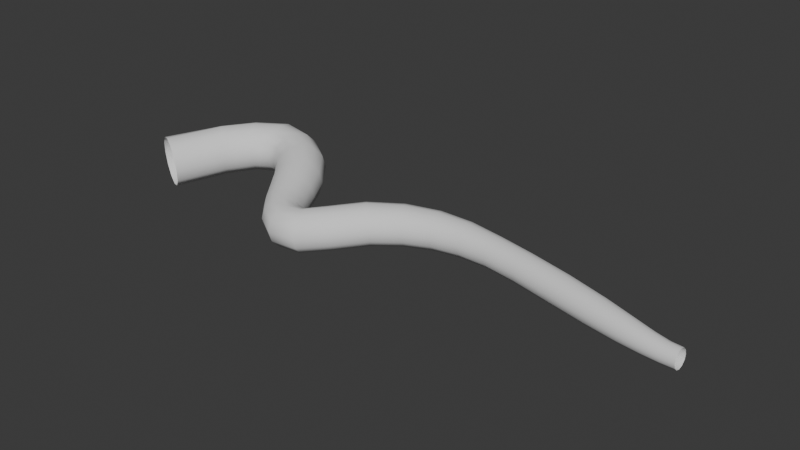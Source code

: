# Source: Vines1.blend  (saved by Blender 4.3.34; exported with 4.5.12 LTS)
import bpy
from mathutils import Matrix  # noqa: F401  (used for matrix-valued properties, if any)

bpy.ops.wm.read_factory_settings(use_empty=True)
scene = bpy.context.scene
scene.name = 'Scene'

# ---- collections
col_collection = bpy.data.collections.new('Collection'); scene.collection.children.link(col_collection)

# ---- world
world_world = bpy.data.worlds.new('World'); scene.world = world_world
world_world.use_nodes = True; world_world.node_tree.nodes.clear()
_N = world_world.node_tree.nodes; _L = world_world.node_tree.links
n0 = _N.new('ShaderNodeOutputWorld'); n0.name = 'World Output'; n0.location = (300, 300)
n1 = _N.new('ShaderNodeBackground'); n1.name = 'Background'; n1.location = (10, 300)
n1.inputs[0].default_value = (0.05088, 0.05088, 0.05088, 1.0)
_L.new(n1.outputs[0], n0.inputs[0])
n0.is_active_output = True
world_world.color = (0.05088, 0.05088, 0.05088)
world_world.sun_shadow_jitter_overblur = 0.0

# ---- meshes
me_b_ziercurve = bpy.data.meshes.new('BézierCurve')
me_b_ziercurve.from_pydata([(-1.198, 0.09286, 0.126), (-1.119, 0.04544, 0.2183), (-1.007, -0.01416, 0.252), (-0.894, -0.06996, 0.2183), (-0.8096, -0.1076, 0.1261), (-0.7764, -0.1167, -6.314e-05), (-0.8024, -0.09356, -0.1261), (-0.8814, -0.04544, -0.2183), (-0.9927, 0.01416, -0.252), (-1.106, 0.06996, -0.2183), (-1.191, 0.107, -0.126), (-1.225, 0.1154, -2.413e-07), (-0.9041, 0.6211, 0.1556), (-0.8485, 0.5644, 0.2456), (-0.7648, 0.4883, 0.2834), (-0.6737, 0.4118, 0.2548), (-0.6006, 0.3579, 0.163), (-0.5725, 0.341, 0.03347), (-0.5956, 0.3694, -0.09592), (-0.665, 0.4321, -0.1867), (-0.7553, 0.5116, -0.2134), (-0.842, 0.5842, -0.1734), (-0.9007, 0.6324, -0.08112), (-0.9209, 0.6457, 0.03773), (-0.6647, 0.907, 0.1732), (-0.6192, 0.8362, 0.2606), (-0.551, 0.7422, 0.294), (-0.4777, 0.6495, 0.2626), (-0.4208, 0.583, 0.1723), (-0.3977, 0.5623, 0.04676), (-0.4175, 0.5925, -0.07786), (-0.4727, 0.6653, -0.1655), (-0.5459, 0.7603, -0.1926), (-0.6157, 0.8515, -0.1545), (-0.6633, 0.9156, -0.06349), (-0.6801, 0.9359, 0.05562), (-0.3237, 1.085, 0.1851), (-0.3091, 0.993, 0.2738), (-0.2905, 0.8691, 0.3038), (-0.2729, 0.7469, 0.2673), (-0.261, 0.6591, 0.1739), (-0.257, 0.6299, 0.04868), (-0.2645, 0.6653, -0.07491), (-0.2794, 0.7573, -0.1636), (-0.298, 0.8812, -0.1936), (-0.3155, 1.003, -0.1571), (-0.3274, 1.091, -0.06366), (-0.3304, 1.121, 0.06158), (0.03079, 1.023, 0.1678), (0.001166, 0.9414, 0.2563), (-0.04403, 0.8298, 0.2901), (-0.09299, 0.7179, 0.2582), (-0.1322, 0.6366, 0.1682), (-0.1506, 0.6092, 0.04442), (-0.143, 0.6434, -0.07888), (-0.1116, 0.7296, -0.1676), (-0.06531, 0.8435, -0.1975), (-0.01697, 0.9534, -0.1617), (0.02042, 1.03, -0.07143), (0.03781, 1.056, 0.04849), (0.3169, 0.8281, 0.1506), (0.2593, 0.7588, 0.2427), (0.1753, 0.6676, 0.2776), (0.0874, 0.5789, 0.246), (0.0192, 0.5165, 0.1563), (-0.01106, 0.497, 0.03266), (0.004729, 0.5257, -0.0919), (0.06234, 0.595, -0.184), (0.1463, 0.6862, -0.2189), (0.2342, 0.7749, -0.1873), (0.3024, 0.8374, -0.0976), (0.3327, 0.8568, 0.02608), (0.5158, 0.5675, 0.1229), (0.4524, 0.5108, 0.213), (0.3598, 0.4365, 0.2488), (0.2623, 0.3643, 0.2203), (0.1865, 0.3138, 0.1344), (0.1532, 0.2989, 0.01418), (0.1716, 0.3237, -0.1076), (0.2366, 0.3814, -0.1978), (0.3302, 0.4562, -0.2322), (0.427, 0.5279, -0.202), (0.5012, 0.5774, -0.116), (0.5335, 0.5918, 0.002713), (0.6393, 0.3311, 0.09545), (0.5815, 0.2797, 0.1791), (0.4952, 0.2126, 0.2131), (0.4034, 0.1479, 0.1871), (0.332, 0.1022, 0.1077), (0.3009, 0.08837, -0.004095), (0.3186, 0.1108, -0.1174), (0.3801, 0.1629, -0.2011), (0.4686, 0.2297, -0.2328), (0.5587, 0.2943, -0.2043), (0.6264, 0.3394, -0.1245), (0.6553, 0.3529, -0.01515), (0.7332, 0.1477, 0.07575), (0.6803, 0.09775, 0.153), (0.6022, 0.03213, 0.1836), (0.5198, -0.03141, 0.1589), (0.4558, -0.07573, 0.08514), (0.4286, -0.09022, -0.01777), (0.4446, -0.06937, -0.1219), (0.5004, -0.02038, -0.1992), (0.5798, 0.04467, -0.2286), (0.661, 0.1084, -0.2027), (0.7222, 0.1537, -0.1288), (0.7476, 0.1687, -0.02705), (0.8364, 0.01302, 0.06573), (0.7902, -0.04218, 0.1401), (0.7244, -0.1169, 0.1686), (0.6569, -0.1913, 0.1434), (0.6057, -0.2454, 0.0715), (0.5846, -0.2646, -0.028), (0.5991, -0.2439, -0.1284), (0.6454, -0.1887, -0.2028), (0.7111, -0.1139, -0.2312), (0.7786, -0.03955, -0.2061), (0.8297, 0.01452, -0.1342), (0.8509, 0.03377, -0.03465), (0.9161, -0.04804, 0.06378), (0.8955, -0.1171, 0.1381), (0.8687, -0.2131, 0.1664), (0.8429, -0.3101, 0.1411), (0.825, -0.3822, 0.06902), (0.8198, -0.4101, -0.03054), (0.8287, -0.3864, -0.1309), (0.8493, -0.3173, -0.2052), (0.8761, -0.2213, -0.2335), (0.9018, -0.1243, -0.2082), (0.9197, -0.05217, -0.1361), (0.9249, -0.02426, -0.03658), (0.9677, -0.04555, 0.06676), (0.9871, -0.1125, 0.1433), (1.02, -0.2053, 0.1749), (1.059, -0.2989, 0.1532), (1.092, -0.3683, 0.084), (1.111, -0.395, -0.0142), (1.111, -0.3717, -0.1151), (1.092, -0.3047, -0.1916), (1.058, -0.2119, -0.2232), (1.02, -0.1183, -0.2015), (0.9866, -0.04888, -0.1323), (0.9675, -0.02225, -0.03411), (1.097, 0.07408, 0.08488), (1.136, 0.01917, 0.1635), (1.199, -0.05554, 0.1983), (1.268, -0.13, 0.18), (1.327, -0.1839, 0.1134), (1.359, -0.2029, 0.0166), (1.353, -0.1827, -0.08467), (1.313, -0.1284, -0.1634), (1.25, -0.05384, -0.1983), (1.18, 0.02064, -0.18), (1.123, 0.07494, -0.1135), (1.092, 0.0945, -0.0165), (1.352, 0.3156, 0.1186), (1.391, 0.2584, 0.1961), (1.455, 0.1806, 0.2291), (1.526, 0.1039, 0.2093), (1.586, 0.04888, 0.1429), (1.618, 0.02894, 0.04846), (1.612, 0.04848, -0.04982), (1.571, 0.103, -0.1267), (1.506, 0.1789, -0.1619), (1.435, 0.2564, -0.1447), (1.377, 0.3143, -0.07896), (1.347, 0.3361, 0.01767), (1.686, 0.4854, 0.1426), (1.715, 0.4226, 0.2156), (1.76, 0.3364, 0.2449), (1.809, 0.2507, 0.2235), (1.85, 0.188, 0.1586), (1.871, 0.1639, 0.06785), (1.868, 0.1838, -0.02548), (1.841, 0.243, -0.09773), (1.797, 0.3268, -0.1299), (1.748, 0.4137, -0.1122), (1.706, 0.4799, -0.04814), (1.682, 0.5066, 0.04544), (2.039, 0.5639, 0.1536), (2.051, 0.5017, 0.2212), (2.072, 0.4151, 0.2477), (2.094, 0.3282, 0.2269), (2.114, 0.2638, 0.1653), (2.124, 0.2384, 0.07957), (2.124, 0.2578, -0.008007), (2.112, 0.3173, -0.07501), (2.092, 0.402, -0.1036), (2.069, 0.4898, -0.08548), (2.049, 0.5569, -0.02449), (2.038, 0.5843, 0.06332), (2.379, 0.5681, 0.154), (2.381, 0.5106, 0.2151), (2.385, 0.4302, 0.2391), (2.391, 0.3489, 0.2201), (2.396, 0.2883, 0.1637), (2.398, 0.264, 0.08518), (2.399, 0.282, 0.005048), (2.398, 0.3379, -0.05572), (2.394, 0.4171, -0.08097), (2.388, 0.4989, -0.06349), (2.383, 0.5612, -0.007413), (2.38, 0.5867, 0.07237), (2.722, 0.5182, 0.1481), (2.717, 0.4674, 0.203), (2.709, 0.3961, 0.2251), (2.701, 0.3236, 0.2085), (2.694, 0.2691, 0.1577), (2.691, 0.2472, 0.08615), (2.693, 0.2636, 0.01311), (2.7, 0.3141, -0.04184), (2.708, 0.3851, -0.064), (2.717, 0.4577, -0.04745), (2.723, 0.5124, 0.00341), (2.725, 0.5346, 0.07498), (3.087, 0.445, 0.1446), (3.075, 0.3965, 0.1981), (3.058, 0.329, 0.2196), (3.038, 0.2605, 0.2035), (3.022, 0.2092, 0.1541), (3.013, 0.1888, 0.08438), (3.017, 0.2046, 0.01314), (3.03, 0.2524, -0.04044), (3.049, 0.3196, -0.06208), (3.069, 0.3883, -0.04602), (3.084, 0.4399, 0.003511), (3.09, 0.4607, 0.07327), (3.509, 0.344, 0.1395), (3.492, 0.2975, 0.1924), (3.465, 0.233, 0.214), (3.436, 0.1674, 0.1985), (3.411, 0.1181, 0.1497), (3.398, 0.0987, 0.08048), (3.403, 0.1142, 0.009601), (3.424, 0.1602, -0.04352), (3.452, 0.2249, -0.0647), (3.48, 0.2908, -0.04869), (3.503, 0.3397, 0.0003004), (3.514, 0.3592, 0.06913), (3.907, 0.2332, 0.1299), (3.89, 0.1908, 0.1793), (3.863, 0.1315, 0.2001), (3.834, 0.07021, 0.1861), (3.808, 0.02387, 0.1408), (3.792, 0.005615, 0.07547), (3.798, 0.0202, 0.008307), (3.82, 0.06373, -0.04143), (3.849, 0.124, -0.06064), (3.878, 0.1848, -0.04497), (3.901, 0.2297, 0.0009355), (3.912, 0.2472, 0.06477), (4.193, 0.1446, 0.1188), (4.18, 0.1071, 0.1622), (4.161, 0.05398, 0.1806), (4.139, -0.001158, 0.1689), (4.12, -0.04355, 0.129), (4.109, -0.06096, 0.07116), (4.113, -0.04768, 0.01149), (4.13, -0.00785, -0.03224), (4.151, 0.0468, -0.04872), (4.173, 0.1012, -0.03431), (4.188, 0.1414, 0.006144), (4.196, 0.1569, 0.06201), (4.386, 0.086, 0.1106), (4.377, 0.05265, 0.1485), (4.364, 0.005122, 0.1645), (4.35, -0.04415, 0.1539), (4.339, -0.08194, 0.119), (4.333, -0.09745, 0.06863), (4.336, -0.0859, 0.01697), (4.346, -0.05063, -0.02124), (4.359, -0.001976, -0.0358), (4.373, 0.04678, -0.0235), (4.383, 0.08279, 0.01192), (4.388, 0.09696, 0.06084), (4.524, 0.05334, 0.1066), (4.519, 0.02199, 0.141), (4.513, -0.02233, 0.1552), (4.506, -0.06792, 0.1451), (4.502, -0.1025, 0.1132), (4.5, -0.1166, 0.06803), (4.502, -0.1062, 0.0218), (4.506, -0.07421, -0.01282), (4.513, -0.02946, -0.0265), (4.519, 0.01593, -0.01578), (4.524, 0.04988, 0.01624), (4.525, 0.06352, 0.06096), (4.629, 0.04328, 0.1068), (4.629, 0.0125, 0.1402), (4.629, -0.03087, 0.1537), (4.629, -0.07519, 0.1438), (4.63, -0.1086, 0.113), (4.631, -0.1221, 0.06964), (4.632, -0.1122, 0.02532), (4.633, -0.08139, -0.008077), (4.633, -0.03803, -0.02162), (4.632, 0.006294, -0.01167), (4.631, 0.0397, 0.0191), (4.63, 0.05324, 0.06244)], [], [(0, 12, 23, 11), (1, 13, 12, 0), (2, 14, 13, 1), (3, 15, 14, 2), (4, 16, 15, 3), (5, 17, 16, 4), (6, 18, 17, 5), (7, 19, 18, 6), (8, 20, 19, 7), (9, 21, 20, 8), (10, 22, 21, 9), (11, 23, 22, 10), (12, 24, 35, 23), (13, 25, 24, 12), (14, 26, 25, 13), (15, 27, 26, 14), (16, 28, 27, 15), (17, 29, 28, 16), (18, 30, 29, 17), (19, 31, 30, 18), (20, 32, 31, 19), (21, 33, 32, 20), (22, 34, 33, 21), (23, 35, 34, 22), (24, 36, 47, 35), (25, 37, 36, 24), (26, 38, 37, 25), (27, 39, 38, 26), (28, 40, 39, 27), (29, 41, 40, 28), (30, 42, 41, 29), (31, 43, 42, 30), (32, 44, 43, 31), (33, 45, 44, 32), (34, 46, 45, 33), (35, 47, 46, 34), (36, 48, 59, 47), (37, 49, 48, 36), (38, 50, 49, 37), (39, 51, 50, 38), (40, 52, 51, 39), (41, 53, 52, 40), (42, 54, 53, 41), (43, 55, 54, 42), (44, 56, 55, 43), (45, 57, 56, 44), (46, 58, 57, 45), (47, 59, 58, 46), (48, 60, 71, 59), (49, 61, 60, 48), (50, 62, 61, 49), (51, 63, 62, 50), (52, 64, 63, 51), (53, 65, 64, 52), (54, 66, 65, 53), (55, 67, 66, 54), (56, 68, 67, 55), (57, 69, 68, 56), (58, 70, 69, 57), (59, 71, 70, 58), (60, 72, 83, 71), (61, 73, 72, 60), (62, 74, 73, 61), (63, 75, 74, 62), (64, 76, 75, 63), (65, 77, 76, 64), (66, 78, 77, 65), (67, 79, 78, 66), (68, 80, 79, 67), (69, 81, 80, 68), (70, 82, 81, 69), (71, 83, 82, 70), (72, 84, 95, 83), (73, 85, 84, 72), (74, 86, 85, 73), (75, 87, 86, 74), (76, 88, 87, 75), (77, 89, 88, 76), (78, 90, 89, 77), (79, 91, 90, 78), (80, 92, 91, 79), (81, 93, 92, 80), (82, 94, 93, 81), (83, 95, 94, 82), (84, 96, 107, 95), (85, 97, 96, 84), (86, 98, 97, 85), (87, 99, 98, 86), (88, 100, 99, 87), (89, 101, 100, 88), (90, 102, 101, 89), (91, 103, 102, 90), (92, 104, 103, 91), (93, 105, 104, 92), (94, 106, 105, 93), (95, 107, 106, 94), (96, 108, 119, 107), (97, 109, 108, 96), (98, 110, 109, 97), (99, 111, 110, 98), (100, 112, 111, 99), (101, 113, 112, 100), (102, 114, 113, 101), (103, 115, 114, 102), (104, 116, 115, 103), (105, 117, 116, 104), (106, 118, 117, 105), (107, 119, 118, 106), (108, 120, 131, 119), (109, 121, 120, 108), (110, 122, 121, 109), (111, 123, 122, 110), (112, 124, 123, 111), (113, 125, 124, 112), (114, 126, 125, 113), (115, 127, 126, 114), (116, 128, 127, 115), (117, 129, 128, 116), (118, 130, 129, 117), (119, 131, 130, 118), (120, 132, 143, 131), (121, 133, 132, 120), (122, 134, 133, 121), (123, 135, 134, 122), (124, 136, 135, 123), (125, 137, 136, 124), (126, 138, 137, 125), (127, 139, 138, 126), (128, 140, 139, 127), (129, 141, 140, 128), (130, 142, 141, 129), (131, 143, 142, 130), (132, 144, 155, 143), (133, 145, 144, 132), (134, 146, 145, 133), (135, 147, 146, 134), (136, 148, 147, 135), (137, 149, 148, 136), (138, 150, 149, 137), (139, 151, 150, 138), (140, 152, 151, 139), (141, 153, 152, 140), (142, 154, 153, 141), (143, 155, 154, 142), (144, 156, 167, 155), (145, 157, 156, 144), (146, 158, 157, 145), (147, 159, 158, 146), (148, 160, 159, 147), (149, 161, 160, 148), (150, 162, 161, 149), (151, 163, 162, 150), (152, 164, 163, 151), (153, 165, 164, 152), (154, 166, 165, 153), (155, 167, 166, 154), (156, 168, 179, 167), (157, 169, 168, 156), (158, 170, 169, 157), (159, 171, 170, 158), (160, 172, 171, 159), (161, 173, 172, 160), (162, 174, 173, 161), (163, 175, 174, 162), (164, 176, 175, 163), (165, 177, 176, 164), (166, 178, 177, 165), (167, 179, 178, 166), (168, 180, 191, 179), (169, 181, 180, 168), (170, 182, 181, 169), (171, 183, 182, 170), (172, 184, 183, 171), (173, 185, 184, 172), (174, 186, 185, 173), (175, 187, 186, 174), (176, 188, 187, 175), (177, 189, 188, 176), (178, 190, 189, 177), (179, 191, 190, 178), (180, 192, 203, 191), (181, 193, 192, 180), (182, 194, 193, 181), (183, 195, 194, 182), (184, 196, 195, 183), (185, 197, 196, 184), (186, 198, 197, 185), (187, 199, 198, 186), (188, 200, 199, 187), (189, 201, 200, 188), (190, 202, 201, 189), (191, 203, 202, 190), (192, 204, 215, 203), (193, 205, 204, 192), (194, 206, 205, 193), (195, 207, 206, 194), (196, 208, 207, 195), (197, 209, 208, 196), (198, 210, 209, 197), (199, 211, 210, 198), (200, 212, 211, 199), (201, 213, 212, 200), (202, 214, 213, 201), (203, 215, 214, 202), (204, 216, 227, 215), (205, 217, 216, 204), (206, 218, 217, 205), (207, 219, 218, 206), (208, 220, 219, 207), (209, 221, 220, 208), (210, 222, 221, 209), (211, 223, 222, 210), (212, 224, 223, 211), (213, 225, 224, 212), (214, 226, 225, 213), (215, 227, 226, 214), (216, 228, 239, 227), (217, 229, 228, 216), (218, 230, 229, 217), (219, 231, 230, 218), (220, 232, 231, 219), (221, 233, 232, 220), (222, 234, 233, 221), (223, 235, 234, 222), (224, 236, 235, 223), (225, 237, 236, 224), (226, 238, 237, 225), (227, 239, 238, 226), (228, 240, 251, 239), (229, 241, 240, 228), (230, 242, 241, 229), (231, 243, 242, 230), (232, 244, 243, 231), (233, 245, 244, 232), (234, 246, 245, 233), (235, 247, 246, 234), (236, 248, 247, 235), (237, 249, 248, 236), (238, 250, 249, 237), (239, 251, 250, 238), (240, 252, 263, 251), (241, 253, 252, 240), (242, 254, 253, 241), (243, 255, 254, 242), (244, 256, 255, 243), (245, 257, 256, 244), (246, 258, 257, 245), (247, 259, 258, 246), (248, 260, 259, 247), (249, 261, 260, 248), (250, 262, 261, 249), (251, 263, 262, 250), (252, 264, 275, 263), (253, 265, 264, 252), (254, 266, 265, 253), (255, 267, 266, 254), (256, 268, 267, 255), (257, 269, 268, 256), (258, 270, 269, 257), (259, 271, 270, 258), (260, 272, 271, 259), (261, 273, 272, 260), (262, 274, 273, 261), (263, 275, 274, 262), (264, 276, 287, 275), (265, 277, 276, 264), (266, 278, 277, 265), (267, 279, 278, 266), (268, 280, 279, 267), (269, 281, 280, 268), (270, 282, 281, 269), (271, 283, 282, 270), (272, 284, 283, 271), (273, 285, 284, 272), (274, 286, 285, 273), (275, 287, 286, 274), (276, 288, 299, 287), (277, 289, 288, 276), (278, 290, 289, 277), (279, 291, 290, 278), (280, 292, 291, 279), (281, 293, 292, 280), (282, 294, 293, 281), (283, 295, 294, 282), (284, 296, 295, 283), (285, 297, 296, 284), (286, 298, 297, 285), (287, 299, 298, 286)])
me_b_ziercurve.polygons.foreach_set('use_smooth', [True] * 288)
_uv = me_b_ziercurve.uv_layers.new(name='UVMap')
_uv.uv.foreach_set('vector', [0.0, 0.0, 0.0, 0.04167, 0.08333, 0.04167, 0.08333, 0.0, 0.9167, 0.0, 0.9167, 0.04167, 1.0, 0.04167, 1.0, 0.0, 0.8333, 0.0, 0.8333, 0.04167, 0.9167, 0.04167, 0.9167, 0.0, 0.75, 0.0, 0.75, 0.04167, 0.8333, 0.04167, 0.8333, 0.0, 0.6667, 0.0, 0.6667, 0.04167, 0.75, 0.04167, 0.75, 0.0, 0.5833, 0.0, 0.5833, 0.04167, 0.6667, 0.04167, 0.6667, 0.0, 0.5, 0.0, 0.5, 0.04167, 0.5833, 0.04167, 0.5833, 0.0, 0.4167, 0.0, 0.4167, 0.04167, 0.5, 0.04167, 0.5, 0.0, 0.3333, 0.0, 0.3333, 0.04167, 0.4167, 0.04167, 0.4167, 0.0, 0.25, 0.0, 0.25, 0.04167, 0.3333, 0.04167, 0.3333, 0.0, 0.1667, 0.0, 0.1667, 0.04167, 0.25, 0.04167, 0.25, 0.0, 0.08333, 0.0, 0.08333, 0.04167, 0.1667, 0.04167, 0.1667, 0.0, 0.0, 0.04167, 0.0, 0.08333, 0.08333, 0.08333, 0.08333, 0.04167, 0.9167, 0.04167, 0.9167, 0.08333, 1.0, 0.08333, 1.0, 0.04167, 0.8333, 0.04167, 0.8333, 0.08333, 0.9167, 0.08333, 0.9167, 0.04167, 0.75, 0.04167, 0.75, 0.08333, 0.8333, 0.08333, 0.8333, 0.04167, 0.6667, 0.04167, 0.6667, 0.08333, 0.75, 0.08333, 0.75, 0.04167, 0.5833, 0.04167, 0.5833, 0.08333, 0.6667, 0.08333, 0.6667, 0.04167, 0.5, 0.04167, 0.5, 0.08333, 0.5833, 0.08333, 0.5833, 0.04167, 0.4167, 0.04167, 0.4167, 0.08333, 0.5, 0.08333, 0.5, 0.04167, 0.3333, 0.04167, 0.3333, 0.08333, 0.4167, 0.08333, 0.4167, 0.04167, 0.25, 0.04167, 0.25, 0.08333, 0.3333, 0.08333, 0.3333, 0.04167, 0.1667, 0.04167, 0.1667, 0.08333, 0.25, 0.08333, 0.25, 0.04167, 0.08333, 0.04167, 0.08333, 0.08333, 0.1667, 0.08333, 0.1667, 0.04167, 0.0, 0.08333, 0.0, 0.125, 0.08333, 0.125, 0.08333, 0.08333, 0.9167, 0.08333, 0.9167, 0.125, 1.0, 0.125, 1.0, 0.08333, 0.8333, 0.08333, 0.8333, 0.125, 0.9167, 0.125, 0.9167, 0.08333, 0.75, 0.08333, 0.75, 0.125, 0.8333, 0.125, 0.8333, 0.08333, 0.6667, 0.08333, 0.6667, 0.125, 0.75, 0.125, 0.75, 0.08333, 0.5833, 0.08333, 0.5833, 0.125, 0.6667, 0.125, 0.6667, 0.08333, 0.5, 0.08333, 0.5, 0.125, 0.5833, 0.125, 0.5833, 0.08333, 0.4167, 0.08333, 0.4167, 0.125, 0.5, 0.125, 0.5, 0.08333, 0.3333, 0.08333, 0.3333, 0.125, 0.4167, 0.125, 0.4167, 0.08333, 0.25, 0.08333, 0.25, 0.125, 0.3333, 0.125, 0.3333, 0.08333, 0.1667, 0.08333, 0.1667, 0.125, 0.25, 0.125, 0.25, 0.08333, 0.08333, 0.08333, 0.08333, 0.125, 0.1667, 0.125, 0.1667, 0.08333, 0.0, 0.125, 0.0, 0.1667, 0.08333, 0.1667, 0.08333, 0.125, 0.9167, 0.125, 0.9167, 0.1667, 1.0, 0.1667, 1.0, 0.125, 0.8333, 0.125, 0.8333, 0.1667, 0.9167, 0.1667, 0.9167, 0.125, 0.75, 0.125, 0.75, 0.1667, 0.8333, 0.1667, 0.8333, 0.125, 0.6667, 0.125, 0.6667, 0.1667, 0.75, 0.1667, 0.75, 0.125, 0.5833, 0.125, 0.5833, 0.1667, 0.6667, 0.1667, 0.6667, 0.125, 0.5, 0.125, 0.5, 0.1667, 0.5833, 0.1667, 0.5833, 0.125, 0.4167, 0.125, 0.4167, 0.1667, 0.5, 0.1667, 0.5, 0.125, 0.3333, 0.125, 0.3333, 0.1667, 0.4167, 0.1667, 0.4167, 0.125, 0.25, 0.125, 0.25, 0.1667, 0.3333, 0.1667, 0.3333, 0.125, 0.1667, 0.125, 0.1667, 0.1667, 0.25, 0.1667, 0.25, 0.125, 0.08333, 0.125, 0.08333, 0.1667, 0.1667, 0.1667, 0.1667, 0.125, 0.0, 0.1667, 0.0, 0.2083, 0.08333, 0.2083, 0.08333, 0.1667, 0.9167, 0.1667, 0.9167, 0.2083, 1.0, 0.2083, 1.0, 0.1667, 0.8333, 0.1667, 0.8333, 0.2083, 0.9167, 0.2083, 0.9167, 0.1667, 0.75, 0.1667, 0.75, 0.2083, 0.8333, 0.2083, 0.8333, 0.1667, 0.6667, 0.1667, 0.6667, 0.2083, 0.75, 0.2083, 0.75, 0.1667, 0.5833, 0.1667, 0.5833, 0.2083, 0.6667, 0.2083, 0.6667, 0.1667, 0.5, 0.1667, 0.5, 0.2083, 0.5833, 0.2083, 0.5833, 0.1667, 0.4167, 0.1667, 0.4167, 0.2083, 0.5, 0.2083, 0.5, 0.1667, 0.3333, 0.1667, 0.3333, 0.2083, 0.4167, 0.2083, 0.4167, 0.1667, 0.25, 0.1667, 0.25, 0.2083, 0.3333, 0.2083, 0.3333, 0.1667, 0.1667, 0.1667, 0.1667, 0.2083, 0.25, 0.2083, 0.25, 0.1667, 0.08333, 0.1667, 0.08333, 0.2083, 0.1667, 0.2083, 0.1667, 0.1667, 0.0, 0.2083, 0.0, 0.25, 0.08333, 0.25, 0.08333, 0.2083, 0.9167, 0.2083, 0.9167, 0.25, 1.0, 0.25, 1.0, 0.2083, 0.8333, 0.2083, 0.8333, 0.25, 0.9167, 0.25, 0.9167, 0.2083, 0.75, 0.2083, 0.75, 0.25, 0.8333, 0.25, 0.8333, 0.2083, 0.6667, 0.2083, 0.6667, 0.25, 0.75, 0.25, 0.75, 0.2083, 0.5833, 0.2083, 0.5833, 0.25, 0.6667, 0.25, 0.6667, 0.2083, 0.5, 0.2083, 0.5, 0.25, 0.5833, 0.25, 0.5833, 0.2083, 0.4167, 0.2083, 0.4167, 0.25, 0.5, 0.25, 0.5, 0.2083, 0.3333, 0.2083, 0.3333, 0.25, 0.4167, 0.25, 0.4167, 0.2083, 0.25, 0.2083, 0.25, 0.25, 0.3333, 0.25, 0.3333, 0.2083, 0.1667, 0.2083, 0.1667, 0.25, 0.25, 0.25, 0.25, 0.2083, 0.08333, 0.2083, 0.08333, 0.25, 0.1667, 0.25, 0.1667, 0.2083, 0.0, 0.25, 0.0, 0.2917, 0.08333, 0.2917, 0.08333, 0.25, 0.9167, 0.25, 0.9167, 0.2917, 1.0, 0.2917, 1.0, 0.25, 0.8333, 0.25, 0.8333, 0.2917, 0.9167, 0.2917, 0.9167, 0.25, 0.75, 0.25, 0.75, 0.2917, 0.8333, 0.2917, 0.8333, 0.25, 0.6667, 0.25, 0.6667, 0.2917, 0.75, 0.2917, 0.75, 0.25, 0.5833, 0.25, 0.5833, 0.2917, 0.6667, 0.2917, 0.6667, 0.25, 0.5, 0.25, 0.5, 0.2917, 0.5833, 0.2917, 0.5833, 0.25, 0.4167, 0.25, 0.4167, 0.2917, 0.5, 0.2917, 0.5, 0.25, 0.3333, 0.25, 0.3333, 0.2917, 0.4167, 0.2917, 0.4167, 0.25, 0.25, 0.25, 0.25, 0.2917, 0.3333, 0.2917, 0.3333, 0.25, 0.1667, 0.25, 0.1667, 0.2917, 0.25, 0.2917, 0.25, 0.25, 0.08333, 0.25, 0.08333, 0.2917, 0.1667, 0.2917, 0.1667, 0.25, 0.0, 0.2917, 0.0, 0.3333, 0.08333, 0.3333, 0.08333, 0.2917, 0.9167, 0.2917, 0.9167, 0.3333, 1.0, 0.3333, 1.0, 0.2917, 0.8333, 0.2917, 0.8333, 0.3333, 0.9167, 0.3333, 0.9167, 0.2917, 0.75, 0.2917, 0.75, 0.3333, 0.8333, 0.3333, 0.8333, 0.2917, 0.6667, 0.2917, 0.6667, 0.3333, 0.75, 0.3333, 0.75, 0.2917, 0.5833, 0.2917, 0.5833, 0.3333, 0.6667, 0.3333, 0.6667, 0.2917, 0.5, 0.2917, 0.5, 0.3333, 0.5833, 0.3333, 0.5833, 0.2917, 0.4167, 0.2917, 0.4167, 0.3333, 0.5, 0.3333, 0.5, 0.2917, 0.3333, 0.2917, 0.3333, 0.3333, 0.4167, 0.3333, 0.4167, 0.2917, 0.25, 0.2917, 0.25, 0.3333, 0.3333, 0.3333, 0.3333, 0.2917, 0.1667, 0.2917, 0.1667, 0.3333, 0.25, 0.3333, 0.25, 0.2917, 0.08333, 0.2917, 0.08333, 0.3333, 0.1667, 0.3333, 0.1667, 0.2917, 0.0, 0.3333, 0.0, 0.375, 0.08333, 0.375, 0.08333, 0.3333, 0.9167, 0.3333, 0.9167, 0.375, 1.0, 0.375, 1.0, 0.3333, 0.8333, 0.3333, 0.8333, 0.375, 0.9167, 0.375, 0.9167, 0.3333, 0.75, 0.3333, 0.75, 0.375, 0.8333, 0.375, 0.8333, 0.3333, 0.6667, 0.3333, 0.6667, 0.375, 0.75, 0.375, 0.75, 0.3333, 0.5833, 0.3333, 0.5833, 0.375, 0.6667, 0.375, 0.6667, 0.3333, 0.5, 0.3333, 0.5, 0.375, 0.5833, 0.375, 0.5833, 0.3333, 0.4167, 0.3333, 0.4167, 0.375, 0.5, 0.375, 0.5, 0.3333, 0.3333, 0.3333, 0.3333, 0.375, 0.4167, 0.375, 0.4167, 0.3333, 0.25, 0.3333, 0.25, 0.375, 0.3333, 0.375, 0.3333, 0.3333, 0.1667, 0.3333, 0.1667, 0.375, 0.25, 0.375, 0.25, 0.3333, 0.08333, 0.3333, 0.08333, 0.375, 0.1667, 0.375, 0.1667, 0.3333, 0.0, 0.375, 0.0, 0.4167, 0.08333, 0.4167, 0.08333, 0.375, 0.9167, 0.375, 0.9167, 0.4167, 1.0, 0.4167, 1.0, 0.375, 0.8333, 0.375, 0.8333, 0.4167, 0.9167, 0.4167, 0.9167, 0.375, 0.75, 0.375, 0.75, 0.4167, 0.8333, 0.4167, 0.8333, 0.375, 0.6667, 0.375, 0.6667, 0.4167, 0.75, 0.4167, 0.75, 0.375, 0.5833, 0.375, 0.5833, 0.4167, 0.6667, 0.4167, 0.6667, 0.375, 0.5, 0.375, 0.5, 0.4167, 0.5833, 0.4167, 0.5833, 0.375, 0.4167, 0.375, 0.4167, 0.4167, 0.5, 0.4167, 0.5, 0.375, 0.3333, 0.375, 0.3333, 0.4167, 0.4167, 0.4167, 0.4167, 0.375, 0.25, 0.375, 0.25, 0.4167, 0.3333, 0.4167, 0.3333, 0.375, 0.1667, 0.375, 0.1667, 0.4167, 0.25, 0.4167, 0.25, 0.375, 0.08333, 0.375, 0.08333, 0.4167, 0.1667, 0.4167, 0.1667, 0.375, 0.0, 0.4167, 0.0, 0.4583, 0.08333, 0.4583, 0.08333, 0.4167, 0.9167, 0.4167, 0.9167, 0.4583, 1.0, 0.4583, 1.0, 0.4167, 0.8333, 0.4167, 0.8333, 0.4583, 0.9167, 0.4583, 0.9167, 0.4167, 0.75, 0.4167, 0.75, 0.4583, 0.8333, 0.4583, 0.8333, 0.4167, 0.6667, 0.4167, 0.6667, 0.4583, 0.75, 0.4583, 0.75, 0.4167, 0.5833, 0.4167, 0.5833, 0.4583, 0.6667, 0.4583, 0.6667, 0.4167, 0.5, 0.4167, 0.5, 0.4583, 0.5833, 0.4583, 0.5833, 0.4167, 0.4167, 0.4167, 0.4167, 0.4583, 0.5, 0.4583, 0.5, 0.4167, 0.3333, 0.4167, 0.3333, 0.4583, 0.4167, 0.4583, 0.4167, 0.4167, 0.25, 0.4167, 0.25, 0.4583, 0.3333, 0.4583, 0.3333, 0.4167, 0.1667, 0.4167, 0.1667, 0.4583, 0.25, 0.4583, 0.25, 0.4167, 0.08333, 0.4167, 0.08333, 0.4583, 0.1667, 0.4583, 0.1667, 0.4167, 0.0, 0.4583, 0.0, 0.5, 0.08333, 0.5, 0.08333, 0.4583, 0.9167, 0.4583, 0.9167, 0.5, 1.0, 0.5, 1.0, 0.4583, 0.8333, 0.4583, 0.8333, 0.5, 0.9167, 0.5, 0.9167, 0.4583, 0.75, 0.4583, 0.75, 0.5, 0.8333, 0.5, 0.8333, 0.4583, 0.6667, 0.4583, 0.6667, 0.5, 0.75, 0.5, 0.75, 0.4583, 0.5833, 0.4583, 0.5833, 0.5, 0.6667, 0.5, 0.6667, 0.4583, 0.5, 0.4583, 0.5, 0.5, 0.5833, 0.5, 0.5833, 0.4583, 0.4167, 0.4583, 0.4167, 0.5, 0.5, 0.5, 0.5, 0.4583, 0.3333, 0.4583, 0.3333, 0.5, 0.4167, 0.5, 0.4167, 0.4583, 0.25, 0.4583, 0.25, 0.5, 0.3333, 0.5, 0.3333, 0.4583, 0.1667, 0.4583, 0.1667, 0.5, 0.25, 0.5, 0.25, 0.4583, 0.08333, 0.4583, 0.08333, 0.5, 0.1667, 0.5, 0.1667, 0.4583, 0.0, 0.5, 0.0, 0.5417, 0.08333, 0.5417, 0.08333, 0.5, 0.9167, 0.5, 0.9167, 0.5417, 1.0, 0.5417, 1.0, 0.5, 0.8333, 0.5, 0.8333, 0.5417, 0.9167, 0.5417, 0.9167, 0.5, 0.75, 0.5, 0.75, 0.5417, 0.8333, 0.5417, 0.8333, 0.5, 0.6667, 0.5, 0.6667, 0.5417, 0.75, 0.5417, 0.75, 0.5, 0.5833, 0.5, 0.5833, 0.5417, 0.6667, 0.5417, 0.6667, 0.5, 0.5, 0.5, 0.5, 0.5417, 0.5833, 0.5417, 0.5833, 0.5, 0.4167, 0.5, 0.4167, 0.5417, 0.5, 0.5417, 0.5, 0.5, 0.3333, 0.5, 0.3333, 0.5417, 0.4167, 0.5417, 0.4167, 0.5, 0.25, 0.5, 0.25, 0.5417, 0.3333, 0.5417, 0.3333, 0.5, 0.1667, 0.5, 0.1667, 0.5417, 0.25, 0.5417, 0.25, 0.5, 0.08333, 0.5, 0.08333, 0.5417, 0.1667, 0.5417, 0.1667, 0.5, 0.0, 0.5417, 0.0, 0.5833, 0.08333, 0.5833, 0.08333, 0.5417, 0.9167, 0.5417, 0.9167, 0.5833, 1.0, 0.5833, 1.0, 0.5417, 0.8333, 0.5417, 0.8333, 0.5833, 0.9167, 0.5833, 0.9167, 0.5417, 0.75, 0.5417, 0.75, 0.5833, 0.8333, 0.5833, 0.8333, 0.5417, 0.6667, 0.5417, 0.6667, 0.5833, 0.75, 0.5833, 0.75, 0.5417, 0.5833, 0.5417, 0.5833, 0.5833, 0.6667, 0.5833, 0.6667, 0.5417, 0.5, 0.5417, 0.5, 0.5833, 0.5833, 0.5833, 0.5833, 0.5417, 0.4167, 0.5417, 0.4167, 0.5833, 0.5, 0.5833, 0.5, 0.5417, 0.3333, 0.5417, 0.3333, 0.5833, 0.4167, 0.5833, 0.4167, 0.5417, 0.25, 0.5417, 0.25, 0.5833, 0.3333, 0.5833, 0.3333, 0.5417, 0.1667, 0.5417, 0.1667, 0.5833, 0.25, 0.5833, 0.25, 0.5417, 0.08333, 0.5417, 0.08333, 0.5833, 0.1667, 0.5833, 0.1667, 0.5417, 0.0, 0.5833, 0.0, 0.625, 0.08333, 0.625, 0.08333, 0.5833, 0.9167, 0.5833, 0.9167, 0.625, 1.0, 0.625, 1.0, 0.5833, 0.8333, 0.5833, 0.8333, 0.625, 0.9167, 0.625, 0.9167, 0.5833, 0.75, 0.5833, 0.75, 0.625, 0.8333, 0.625, 0.8333, 0.5833, 0.6667, 0.5833, 0.6667, 0.625, 0.75, 0.625, 0.75, 0.5833, 0.5833, 0.5833, 0.5833, 0.625, 0.6667, 0.625, 0.6667, 0.5833, 0.5, 0.5833, 0.5, 0.625, 0.5833, 0.625, 0.5833, 0.5833, 0.4167, 0.5833, 0.4167, 0.625, 0.5, 0.625, 0.5, 0.5833, 0.3333, 0.5833, 0.3333, 0.625, 0.4167, 0.625, 0.4167, 0.5833, 0.25, 0.5833, 0.25, 0.625, 0.3333, 0.625, 0.3333, 0.5833, 0.1667, 0.5833, 0.1667, 0.625, 0.25, 0.625, 0.25, 0.5833, 0.08333, 0.5833, 0.08333, 0.625, 0.1667, 0.625, 0.1667, 0.5833, 0.0, 0.625, 0.0, 0.6667, 0.08333, 0.6667, 0.08333, 0.625, 0.9167, 0.625, 0.9167, 0.6667, 1.0, 0.6667, 1.0, 0.625, 0.8333, 0.625, 0.8333, 0.6667, 0.9167, 0.6667, 0.9167, 0.625, 0.75, 0.625, 0.75, 0.6667, 0.8333, 0.6667, 0.8333, 0.625, 0.6667, 0.625, 0.6667, 0.6667, 0.75, 0.6667, 0.75, 0.625, 0.5833, 0.625, 0.5833, 0.6667, 0.6667, 0.6667, 0.6667, 0.625, 0.5, 0.625, 0.5, 0.6667, 0.5833, 0.6667, 0.5833, 0.625, 0.4167, 0.625, 0.4167, 0.6667, 0.5, 0.6667, 0.5, 0.625, 0.3333, 0.625, 0.3333, 0.6667, 0.4167, 0.6667, 0.4167, 0.625, 0.25, 0.625, 0.25, 0.6667, 0.3333, 0.6667, 0.3333, 0.625, 0.1667, 0.625, 0.1667, 0.6667, 0.25, 0.6667, 0.25, 0.625, 0.08333, 0.625, 0.08333, 0.6667, 0.1667, 0.6667, 0.1667, 0.625, 0.0, 0.6667, 0.0, 0.7083, 0.08333, 0.7083, 0.08333, 0.6667, 0.9167, 0.6667, 0.9167, 0.7083, 1.0, 0.7083, 1.0, 0.6667, 0.8333, 0.6667, 0.8333, 0.7083, 0.9167, 0.7083, 0.9167, 0.6667, 0.75, 0.6667, 0.75, 0.7083, 0.8333, 0.7083, 0.8333, 0.6667, 0.6667, 0.6667, 0.6667, 0.7083, 0.75, 0.7083, 0.75, 0.6667, 0.5833, 0.6667, 0.5833, 0.7083, 0.6667, 0.7083, 0.6667, 0.6667, 0.5, 0.6667, 0.5, 0.7083, 0.5833, 0.7083, 0.5833, 0.6667, 0.4167, 0.6667, 0.4167, 0.7083, 0.5, 0.7083, 0.5, 0.6667, 0.3333, 0.6667, 0.3333, 0.7083, 0.4167, 0.7083, 0.4167, 0.6667, 0.25, 0.6667, 0.25, 0.7083, 0.3333, 0.7083, 0.3333, 0.6667, 0.1667, 0.6667, 0.1667, 0.7083, 0.25, 0.7083, 0.25, 0.6667, 0.08333, 0.6667, 0.08333, 0.7083, 0.1667, 0.7083, 0.1667, 0.6667, 0.0, 0.7083, 0.0, 0.75, 0.08333, 0.75, 0.08333, 0.7083, 0.9167, 0.7083, 0.9167, 0.75, 1.0, 0.75, 1.0, 0.7083, 0.8333, 0.7083, 0.8333, 0.75, 0.9167, 0.75, 0.9167, 0.7083, 0.75, 0.7083, 0.75, 0.75, 0.8333, 0.75, 0.8333, 0.7083, 0.6667, 0.7083, 0.6667, 0.75, 0.75, 0.75, 0.75, 0.7083, 0.5833, 0.7083, 0.5833, 0.75, 0.6667, 0.75, 0.6667, 0.7083, 0.5, 0.7083, 0.5, 0.75, 0.5833, 0.75, 0.5833, 0.7083, 0.4167, 0.7083, 0.4167, 0.75, 0.5, 0.75, 0.5, 0.7083, 0.3333, 0.7083, 0.3333, 0.75, 0.4167, 0.75, 0.4167, 0.7083, 0.25, 0.7083, 0.25, 0.75, 0.3333, 0.75, 0.3333, 0.7083, 0.1667, 0.7083, 0.1667, 0.75, 0.25, 0.75, 0.25, 0.7083, 0.08333, 0.7083, 0.08333, 0.75, 0.1667, 0.75, 0.1667, 0.7083, 0.0, 0.75, 0.0, 0.7917, 0.08333, 0.7917, 0.08333, 0.75, 0.9167, 0.75, 0.9167, 0.7917, 1.0, 0.7917, 1.0, 0.75, 0.8333, 0.75, 0.8333, 0.7917, 0.9167, 0.7917, 0.9167, 0.75, 0.75, 0.75, 0.75, 0.7917, 0.8333, 0.7917, 0.8333, 0.75, 0.6667, 0.75, 0.6667, 0.7917, 0.75, 0.7917, 0.75, 0.75, 0.5833, 0.75, 0.5833, 0.7917, 0.6667, 0.7917, 0.6667, 0.75, 0.5, 0.75, 0.5, 0.7917, 0.5833, 0.7917, 0.5833, 0.75, 0.4167, 0.75, 0.4167, 0.7917, 0.5, 0.7917, 0.5, 0.75, 0.3333, 0.75, 0.3333, 0.7917, 0.4167, 0.7917, 0.4167, 0.75, 0.25, 0.75, 0.25, 0.7917, 0.3333, 0.7917, 0.3333, 0.75, 0.1667, 0.75, 0.1667, 0.7917, 0.25, 0.7917, 0.25, 0.75, 0.08333, 0.75, 0.08333, 0.7917, 0.1667, 0.7917, 0.1667, 0.75, 0.0, 0.7917, 0.0, 0.8333, 0.08333, 0.8333, 0.08333, 0.7917, 0.9167, 0.7917, 0.9167, 0.8333, 1.0, 0.8333, 1.0, 0.7917, 0.8333, 0.7917, 0.8333, 0.8333, 0.9167, 0.8333, 0.9167, 0.7917, 0.75, 0.7917, 0.75, 0.8333, 0.8333, 0.8333, 0.8333, 0.7917, 0.6667, 0.7917, 0.6667, 0.8333, 0.75, 0.8333, 0.75, 0.7917, 0.5833, 0.7917, 0.5833, 0.8333, 0.6667, 0.8333, 0.6667, 0.7917, 0.5, 0.7917, 0.5, 0.8333, 0.5833, 0.8333, 0.5833, 0.7917, 0.4167, 0.7917, 0.4167, 0.8333, 0.5, 0.8333, 0.5, 0.7917, 0.3333, 0.7917, 0.3333, 0.8333, 0.4167, 0.8333, 0.4167, 0.7917, 0.25, 0.7917, 0.25, 0.8333, 0.3333, 0.8333, 0.3333, 0.7917, 0.1667, 0.7917, 0.1667, 0.8333, 0.25, 0.8333, 0.25, 0.7917, 0.08333, 0.7917, 0.08333, 0.8333, 0.1667, 0.8333, 0.1667, 0.7917, 0.0, 0.8333, 0.0, 0.875, 0.08333, 0.875, 0.08333, 0.8333, 0.9167, 0.8333, 0.9167, 0.875, 1.0, 0.875, 1.0, 0.8333, 0.8333, 0.8333, 0.8333, 0.875, 0.9167, 0.875, 0.9167, 0.8333, 0.75, 0.8333, 0.75, 0.875, 0.8333, 0.875, 0.8333, 0.8333, 0.6667, 0.8333, 0.6667, 0.875, 0.75, 0.875, 0.75, 0.8333, 0.5833, 0.8333, 0.5833, 0.875, 0.6667, 0.875, 0.6667, 0.8333, 0.5, 0.8333, 0.5, 0.875, 0.5833, 0.875, 0.5833, 0.8333, 0.4167, 0.8333, 0.4167, 0.875, 0.5, 0.875, 0.5, 0.8333, 0.3333, 0.8333, 0.3333, 0.875, 0.4167, 0.875, 0.4167, 0.8333, 0.25, 0.8333, 0.25, 0.875, 0.3333, 0.875, 0.3333, 0.8333, 0.1667, 0.8333, 0.1667, 0.875, 0.25, 0.875, 0.25, 0.8333, 0.08333, 0.8333, 0.08333, 0.875, 0.1667, 0.875, 0.1667, 0.8333, 0.0, 0.875, 0.0, 0.9167, 0.08333, 0.9167, 0.08333, 0.875, 0.9167, 0.875, 0.9167, 0.9167, 1.0, 0.9167, 1.0, 0.875, 0.8333, 0.875, 0.8333, 0.9167, 0.9167, 0.9167, 0.9167, 0.875, 0.75, 0.875, 0.75, 0.9167, 0.8333, 0.9167, 0.8333, 0.875, 0.6667, 0.875, 0.6667, 0.9167, 0.75, 0.9167, 0.75, 0.875, 0.5833, 0.875, 0.5833, 0.9167, 0.6667, 0.9167, 0.6667, 0.875, 0.5, 0.875, 0.5, 0.9167, 0.5833, 0.9167, 0.5833, 0.875, 0.4167, 0.875, 0.4167, 0.9167, 0.5, 0.9167, 0.5, 0.875, 0.3333, 0.875, 0.3333, 0.9167, 0.4167, 0.9167, 0.4167, 0.875, 0.25, 0.875, 0.25, 0.9167, 0.3333, 0.9167, 0.3333, 0.875, 0.1667, 0.875, 0.1667, 0.9167, 0.25, 0.9167, 0.25, 0.875, 0.08333, 0.875, 0.08333, 0.9167, 0.1667, 0.9167, 0.1667, 0.875, 0.0, 0.9167, 0.0, 0.9583, 0.08333, 0.9583, 0.08333, 0.9167, 0.9167, 0.9167, 0.9167, 0.9583, 1.0, 0.9583, 1.0, 0.9167, 0.8333, 0.9167, 0.8333, 0.9583, 0.9167, 0.9583, 0.9167, 0.9167, 0.75, 0.9167, 0.75, 0.9583, 0.8333, 0.9583, 0.8333, 0.9167, 0.6667, 0.9167, 0.6667, 0.9583, 0.75, 0.9583, 0.75, 0.9167, 0.5833, 0.9167, 0.5833, 0.9583, 0.6667, 0.9583, 0.6667, 0.9167, 0.5, 0.9167, 0.5, 0.9583, 0.5833, 0.9583, 0.5833, 0.9167, 0.4167, 0.9167, 0.4167, 0.9583, 0.5, 0.9583, 0.5, 0.9167, 0.3333, 0.9167, 0.3333, 0.9583, 0.4167, 0.9583, 0.4167, 0.9167, 0.25, 0.9167, 0.25, 0.9583, 0.3333, 0.9583, 0.3333, 0.9167, 0.1667, 0.9167, 0.1667, 0.9583, 0.25, 0.9583, 0.25, 0.9167, 0.08333, 0.9167, 0.08333, 0.9583, 0.1667, 0.9583, 0.1667, 0.9167, 0.0, 0.9583, 0.0, 1.0, 0.08333, 1.0, 0.08333, 0.9583, 0.9167, 0.9583, 0.9167, 1.0, 1.0, 1.0, 1.0, 0.9583, 0.8333, 0.9583, 0.8333, 1.0, 0.9167, 1.0, 0.9167, 0.9583, 0.75, 0.9583, 0.75, 1.0, 0.8333, 1.0, 0.8333, 0.9583, 0.6667, 0.9583, 0.6667, 1.0, 0.75, 1.0, 0.75, 0.9583, 0.5833, 0.9583, 0.5833, 1.0, 0.6667, 1.0, 0.6667, 0.9583, 0.5, 0.9583, 0.5, 1.0, 0.5833, 1.0, 0.5833, 0.9583, 0.4167, 0.9583, 0.4167, 1.0, 0.5, 1.0, 0.5, 0.9583, 0.3333, 0.9583, 0.3333, 1.0, 0.4167, 1.0, 0.4167, 0.9583, 0.25, 0.9583, 0.25, 1.0, 0.3333, 1.0, 0.3333, 0.9583, 0.1667, 0.9583, 0.1667, 1.0, 0.25, 1.0, 0.25, 0.9583, 0.08333, 0.9583, 0.08333, 1.0, 0.1667, 1.0, 0.1667, 0.9583])
me_b_ziercurve.auto_texspace = False
me_b_ziercurve.update()

# ---- objects
ob_vine1 = bpy.data.objects.new('Vine1', me_b_ziercurve)

# ---- transforms, parenting, visibility, modifiers, constraints
ob_vine1.location = (1.0, 0.0, 0.0)

# ---- collection membership
col_collection.objects.link(ob_vine1)

# ---- scene / render settings (as saved in the file)
scene.frame_start = 1; scene.frame_end = 250; scene.frame_set(1)
scene.render.engine = 'BLENDER_EEVEE_NEXT'
bpy.context.view_layer.update()

# ---- added for rendering (the .blend has no active camera and no usable light): camera, sun
cam_auto = bpy.data.cameras.new('AutoCamera')
cam_auto.lens = 50.0
cam_auto.sensor_width = 36.0
cam_auto.clip_end = 1000.0
ob_auto_camera = bpy.data.objects.new('AutoCamera', cam_auto)
scene.collection.objects.link(ob_auto_camera)
ob_auto_camera.location = (8.32953, -6.39484, 4.52618)
ob_auto_camera.rotation_euler = (1.09748, -7.21219e-08, 0.694738)
scene.camera = ob_auto_camera
light_auto_sun = bpy.data.lights.new('AutoSun', 'SUN')
light_auto_sun.energy = 3.0
light_auto_sun.angle = 0.0523599
ob_auto_sun = bpy.data.objects.new('AutoSun', light_auto_sun)
scene.collection.objects.link(ob_auto_sun)
ob_auto_sun.rotation_euler = (0.872665, 0.174533, 0.523599)
bpy.context.view_layer.update()

